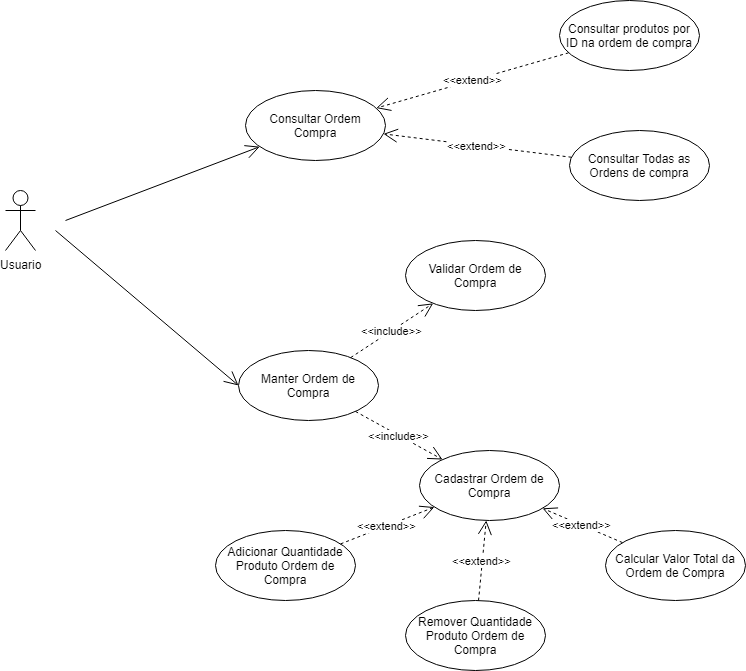

The diagram above was exported from draw.io. Its source (the exported page's mxGraphModel, read from the mxfile embedded in the PNG):
<mxGraphModel dx="854" dy="496" grid="1" gridSize="10" guides="1" tooltips="1" connect="1" arrows="1" fold="1" page="1" pageScale="1" pageWidth="827" pageHeight="1169" math="0" shadow="0">
  <root>
    <mxCell id="0" />
    <mxCell id="1" parent="0" />
    <mxCell id="6hSWnxYUXhEWEH-doe6T-1" value="Usuario" style="shape=umlActor;verticalLabelPosition=bottom;labelBackgroundColor=#ffffff;verticalAlign=top;html=1;" vertex="1" parent="1">
      <mxGeometry x="110" y="820" width="30" height="60" as="geometry" />
    </mxCell>
    <mxCell id="6hSWnxYUXhEWEH-doe6T-2" value="" style="endArrow=open;endFill=1;endSize=12;html=1;entryX=0;entryY=0.5;entryDx=0;entryDy=0;" edge="1" parent="1" target="6hSWnxYUXhEWEH-doe6T-3">
      <mxGeometry width="160" relative="1" as="geometry">
        <mxPoint x="160" y="860" as="sourcePoint" />
        <mxPoint x="285" y="850" as="targetPoint" />
      </mxGeometry>
    </mxCell>
    <mxCell id="6hSWnxYUXhEWEH-doe6T-3" value="Manter Ordem de Compra" style="ellipse;whiteSpace=wrap;html=1;" vertex="1" parent="1">
      <mxGeometry x="343" y="980" width="140" height="70" as="geometry" />
    </mxCell>
    <mxCell id="6hSWnxYUXhEWEH-doe6T-4" value="" style="endArrow=open;endFill=1;endSize=12;html=1;" edge="1" parent="1" target="6hSWnxYUXhEWEH-doe6T-9">
      <mxGeometry width="160" relative="1" as="geometry">
        <mxPoint x="170" y="850" as="sourcePoint" />
        <mxPoint x="340" y="760" as="targetPoint" />
      </mxGeometry>
    </mxCell>
    <mxCell id="6hSWnxYUXhEWEH-doe6T-5" value="Validar Ordem de Compra" style="ellipse;whiteSpace=wrap;html=1;" vertex="1" parent="1">
      <mxGeometry x="510" y="870" width="140" height="70" as="geometry" />
    </mxCell>
    <mxCell id="6hSWnxYUXhEWEH-doe6T-6" value="Consultar produtos por ID na ordem de compra" style="ellipse;whiteSpace=wrap;html=1;" vertex="1" parent="1">
      <mxGeometry x="664" y="630" width="140" height="70" as="geometry" />
    </mxCell>
    <mxCell id="6hSWnxYUXhEWEH-doe6T-7" value="&amp;lt;&amp;lt;extend&amp;gt;&amp;gt;" style="endArrow=open;endSize=12;dashed=1;html=1;" edge="1" parent="1" source="6hSWnxYUXhEWEH-doe6T-6" target="6hSWnxYUXhEWEH-doe6T-9">
      <mxGeometry width="160" relative="1" as="geometry">
        <mxPoint x="480" y="750" as="sourcePoint" />
        <mxPoint x="560" y="840" as="targetPoint" />
        <mxPoint as="offset" />
      </mxGeometry>
    </mxCell>
    <mxCell id="6hSWnxYUXhEWEH-doe6T-8" value="Calcular Valor Total da Ordem de Compra" style="ellipse;whiteSpace=wrap;html=1;" vertex="1" parent="1">
      <mxGeometry x="710" y="1160" width="140" height="70" as="geometry" />
    </mxCell>
    <mxCell id="6hSWnxYUXhEWEH-doe6T-9" value="Consultar Ordem Compra" style="ellipse;whiteSpace=wrap;html=1;" vertex="1" parent="1">
      <mxGeometry x="350" y="720" width="140" height="70" as="geometry" />
    </mxCell>
    <mxCell id="6hSWnxYUXhEWEH-doe6T-10" value="Remover Quantidade Produto Ordem de Compra" style="ellipse;whiteSpace=wrap;html=1;" vertex="1" parent="1">
      <mxGeometry x="510" y="1230" width="140" height="70" as="geometry" />
    </mxCell>
    <mxCell id="6hSWnxYUXhEWEH-doe6T-11" value="Cadastrar Ordem de Compra" style="ellipse;whiteSpace=wrap;html=1;" vertex="1" parent="1">
      <mxGeometry x="524" y="1080" width="140" height="70" as="geometry" />
    </mxCell>
    <mxCell id="6hSWnxYUXhEWEH-doe6T-12" value="Adicionar Quantidade Produto Ordem de Compra" style="ellipse;whiteSpace=wrap;html=1;" vertex="1" parent="1">
      <mxGeometry x="320" y="1160" width="140" height="70" as="geometry" />
    </mxCell>
    <mxCell id="6hSWnxYUXhEWEH-doe6T-13" value="&amp;lt;&amp;lt;include&amp;gt;&amp;gt;" style="endArrow=open;endSize=12;dashed=1;html=1;" edge="1" parent="1" source="6hSWnxYUXhEWEH-doe6T-3" target="6hSWnxYUXhEWEH-doe6T-5">
      <mxGeometry width="160" relative="1" as="geometry">
        <mxPoint x="680" y="910" as="sourcePoint" />
        <mxPoint x="530" y="910" as="targetPoint" />
        <mxPoint as="offset" />
      </mxGeometry>
    </mxCell>
    <mxCell id="6hSWnxYUXhEWEH-doe6T-14" value="&amp;lt;&amp;lt;include&amp;gt;&amp;gt;" style="endArrow=open;endSize=12;dashed=1;html=1;" edge="1" parent="1" source="6hSWnxYUXhEWEH-doe6T-3" target="6hSWnxYUXhEWEH-doe6T-11">
      <mxGeometry width="160" relative="1" as="geometry">
        <mxPoint x="439.9774937525435" y="971.045012494913" as="sourcePoint" />
        <mxPoint x="476.0225062474565" y="898.954987505087" as="targetPoint" />
        <mxPoint as="offset" />
      </mxGeometry>
    </mxCell>
    <mxCell id="6hSWnxYUXhEWEH-doe6T-15" value="&amp;lt;&amp;lt;extend&amp;gt;&amp;gt;" style="endArrow=open;endSize=12;dashed=1;html=1;" edge="1" parent="1" source="6hSWnxYUXhEWEH-doe6T-12" target="6hSWnxYUXhEWEH-doe6T-11">
      <mxGeometry width="160" relative="1" as="geometry">
        <mxPoint x="300" y="1160" as="sourcePoint" />
        <mxPoint x="150" y="1160" as="targetPoint" />
        <mxPoint as="offset" />
      </mxGeometry>
    </mxCell>
    <mxCell id="6hSWnxYUXhEWEH-doe6T-16" value="&amp;lt;&amp;lt;extend&amp;gt;&amp;gt;" style="endArrow=open;endSize=12;dashed=1;html=1;" edge="1" parent="1" source="6hSWnxYUXhEWEH-doe6T-10" target="6hSWnxYUXhEWEH-doe6T-11">
      <mxGeometry width="160" relative="1" as="geometry">
        <mxPoint x="448.284412268461" y="1179.659244625063" as="sourcePoint" />
        <mxPoint x="541.7875376659674" y="1130.3749801758067" as="targetPoint" />
        <mxPoint as="offset" />
      </mxGeometry>
    </mxCell>
    <mxCell id="6hSWnxYUXhEWEH-doe6T-17" value="&amp;lt;&amp;lt;extend&amp;gt;&amp;gt;" style="endArrow=open;endSize=12;dashed=1;html=1;" edge="1" parent="1" source="6hSWnxYUXhEWEH-doe6T-8" target="6hSWnxYUXhEWEH-doe6T-11">
      <mxGeometry width="160" relative="1" as="geometry">
        <mxPoint x="590" y="1240" as="sourcePoint" />
        <mxPoint x="590" y="1140" as="targetPoint" />
        <mxPoint as="offset" />
      </mxGeometry>
    </mxCell>
    <mxCell id="6hSWnxYUXhEWEH-doe6T-21" value="Consultar Todas as Ordens de compra" style="ellipse;whiteSpace=wrap;html=1;" vertex="1" parent="1">
      <mxGeometry x="674" y="760" width="140" height="70" as="geometry" />
    </mxCell>
    <mxCell id="6hSWnxYUXhEWEH-doe6T-22" value="&amp;lt;&amp;lt;extend&amp;gt;&amp;gt;" style="endArrow=open;endSize=12;dashed=1;html=1;" edge="1" parent="1" source="6hSWnxYUXhEWEH-doe6T-21" target="6hSWnxYUXhEWEH-doe6T-9">
      <mxGeometry width="160" relative="1" as="geometry">
        <mxPoint x="683.1638784166598" y="692.3130464584999" as="sourcePoint" />
        <mxPoint x="490.72935531591725" y="747.5934968839726" as="targetPoint" />
        <mxPoint as="offset" />
      </mxGeometry>
    </mxCell>
  </root>
</mxGraphModel>